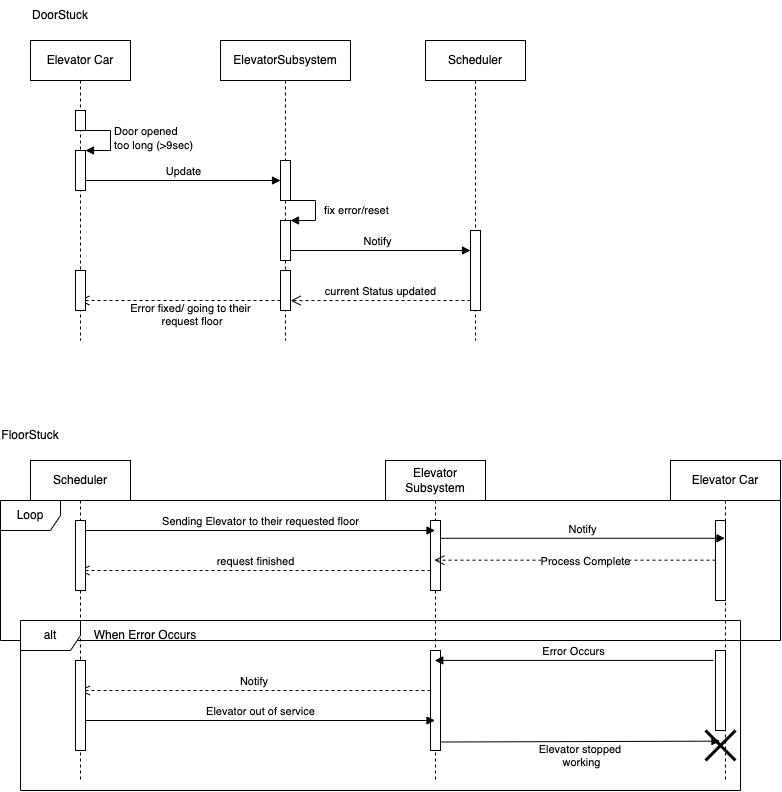

The diagram above was exported from draw.io. Its source (the exported page's mxGraphModel, read from the mxfile embedded in the PNG):
<mxGraphModel dx="1610" dy="815" grid="1" gridSize="10" guides="1" tooltips="1" connect="1" arrows="1" fold="1" page="1" pageScale="1" pageWidth="850" pageHeight="1100" math="0" shadow="0">
  <root>
    <mxCell id="0" />
    <mxCell id="1" parent="0" />
    <mxCell id="6MMg1ee782qCfKri8jzk-7" value="Scheduler" style="shape=umlLifeline;perimeter=lifelinePerimeter;whiteSpace=wrap;html=1;container=1;collapsible=0;recursiveResize=0;outlineConnect=0;fillColor=#FFFFFF;" vertex="1" parent="1">
      <mxGeometry x="465" y="60" width="100" height="300" as="geometry" />
    </mxCell>
    <mxCell id="6MMg1ee782qCfKri8jzk-8" value="" style="html=1;points=[];perimeter=orthogonalPerimeter;fillColor=#FFFFFF;" vertex="1" parent="6MMg1ee782qCfKri8jzk-7">
      <mxGeometry x="45" y="190" width="10" height="80" as="geometry" />
    </mxCell>
    <mxCell id="6MMg1ee782qCfKri8jzk-9" value="Notify" style="html=1;verticalAlign=bottom;endArrow=block;rounded=0;fillColor=#FFFFFF;" edge="1" parent="6MMg1ee782qCfKri8jzk-7" source="6MMg1ee782qCfKri8jzk-11">
      <mxGeometry width="80" relative="1" as="geometry">
        <mxPoint x="-85" y="210" as="sourcePoint" />
        <mxPoint x="45" y="210" as="targetPoint" />
      </mxGeometry>
    </mxCell>
    <mxCell id="6MMg1ee782qCfKri8jzk-10" value="current Status updated" style="html=1;verticalAlign=bottom;endArrow=open;dashed=1;endSize=8;rounded=0;fillColor=#FFFFFF;entryX=1.009;entryY=0.752;entryDx=0;entryDy=0;entryPerimeter=0;" edge="1" parent="6MMg1ee782qCfKri8jzk-7" target="6MMg1ee782qCfKri8jzk-15">
      <mxGeometry relative="1" as="geometry">
        <mxPoint x="45" y="260" as="sourcePoint" />
        <mxPoint x="-35" y="260" as="targetPoint" />
      </mxGeometry>
    </mxCell>
    <mxCell id="6MMg1ee782qCfKri8jzk-11" value="ElevatorSubsystem" style="shape=umlLifeline;perimeter=lifelinePerimeter;whiteSpace=wrap;html=1;container=1;collapsible=0;recursiveResize=0;outlineConnect=0;fillColor=#FFFFFF;" vertex="1" parent="1">
      <mxGeometry x="260" y="60" width="130" height="300" as="geometry" />
    </mxCell>
    <mxCell id="6MMg1ee782qCfKri8jzk-12" value="" style="html=1;points=[];perimeter=orthogonalPerimeter;fillColor=#FFFFFF;" vertex="1" parent="6MMg1ee782qCfKri8jzk-11">
      <mxGeometry x="60" y="120" width="10" height="40" as="geometry" />
    </mxCell>
    <mxCell id="6MMg1ee782qCfKri8jzk-13" value="" style="html=1;points=[];perimeter=orthogonalPerimeter;fillColor=#FFFFFF;" vertex="1" parent="6MMg1ee782qCfKri8jzk-11">
      <mxGeometry x="60" y="180" width="10" height="40" as="geometry" />
    </mxCell>
    <mxCell id="6MMg1ee782qCfKri8jzk-14" value="fix error/reset" style="edgeStyle=orthogonalEdgeStyle;html=1;align=left;spacingLeft=2;endArrow=block;rounded=0;entryX=1;entryY=0;fillColor=#FFFFFF;" edge="1" parent="6MMg1ee782qCfKri8jzk-11" target="6MMg1ee782qCfKri8jzk-13">
      <mxGeometry x="0.0667" y="5" relative="1" as="geometry">
        <mxPoint x="65" y="160" as="sourcePoint" />
        <Array as="points">
          <mxPoint x="95" y="160" />
        </Array>
        <mxPoint as="offset" />
      </mxGeometry>
    </mxCell>
    <mxCell id="6MMg1ee782qCfKri8jzk-15" value="" style="html=1;points=[];perimeter=orthogonalPerimeter;fillColor=#FFFFFF;" vertex="1" parent="6MMg1ee782qCfKri8jzk-11">
      <mxGeometry x="60" y="230" width="10" height="40" as="geometry" />
    </mxCell>
    <mxCell id="6MMg1ee782qCfKri8jzk-16" value="Error fixed/ going to their&lt;br&gt;&amp;nbsp;request floor" style="html=1;verticalAlign=bottom;endArrow=open;dashed=1;endSize=8;rounded=0;fillColor=#FFFFFF;" edge="1" parent="6MMg1ee782qCfKri8jzk-11" target="6MMg1ee782qCfKri8jzk-17">
      <mxGeometry x="-0.1027" y="30" relative="1" as="geometry">
        <mxPoint x="60" y="260" as="sourcePoint" />
        <mxPoint x="-20" y="260" as="targetPoint" />
        <mxPoint as="offset" />
      </mxGeometry>
    </mxCell>
    <mxCell id="6MMg1ee782qCfKri8jzk-17" value="Elevator Car" style="shape=umlLifeline;perimeter=lifelinePerimeter;whiteSpace=wrap;html=1;container=1;collapsible=0;recursiveResize=0;outlineConnect=0;fillColor=#FFFFFF;" vertex="1" parent="1">
      <mxGeometry x="70" y="60" width="100" height="300" as="geometry" />
    </mxCell>
    <mxCell id="6MMg1ee782qCfKri8jzk-18" value="" style="html=1;points=[];perimeter=orthogonalPerimeter;fillColor=#FFFFFF;" vertex="1" parent="6MMg1ee782qCfKri8jzk-17">
      <mxGeometry x="45" y="70" width="10" height="20" as="geometry" />
    </mxCell>
    <mxCell id="6MMg1ee782qCfKri8jzk-19" value="" style="html=1;points=[];perimeter=orthogonalPerimeter;fillColor=#FFFFFF;" vertex="1" parent="6MMg1ee782qCfKri8jzk-17">
      <mxGeometry x="45" y="110" width="10" height="40" as="geometry" />
    </mxCell>
    <mxCell id="6MMg1ee782qCfKri8jzk-20" value="Door opened&amp;nbsp;&lt;br&gt;too long (&amp;gt;9sec)" style="edgeStyle=orthogonalEdgeStyle;html=1;align=left;spacingLeft=2;endArrow=block;rounded=0;entryX=1;entryY=0;fillColor=#FFFFFF;" edge="1" parent="6MMg1ee782qCfKri8jzk-17" target="6MMg1ee782qCfKri8jzk-19">
      <mxGeometry relative="1" as="geometry">
        <mxPoint x="50" y="90" as="sourcePoint" />
        <Array as="points">
          <mxPoint x="80" y="90" />
        </Array>
      </mxGeometry>
    </mxCell>
    <mxCell id="6MMg1ee782qCfKri8jzk-21" value="Update" style="html=1;verticalAlign=bottom;endArrow=block;rounded=0;fillColor=#FFFFFF;" edge="1" parent="6MMg1ee782qCfKri8jzk-17" target="6MMg1ee782qCfKri8jzk-12">
      <mxGeometry width="80" relative="1" as="geometry">
        <mxPoint x="55" y="140" as="sourcePoint" />
        <mxPoint x="170" y="140" as="targetPoint" />
      </mxGeometry>
    </mxCell>
    <mxCell id="6MMg1ee782qCfKri8jzk-22" value="" style="html=1;points=[];perimeter=orthogonalPerimeter;fillColor=#FFFFFF;" vertex="1" parent="6MMg1ee782qCfKri8jzk-17">
      <mxGeometry x="45" y="230" width="10" height="40" as="geometry" />
    </mxCell>
    <mxCell id="6MMg1ee782qCfKri8jzk-23" value="Elevator Subsystem" style="shape=umlLifeline;perimeter=lifelinePerimeter;whiteSpace=wrap;html=1;container=1;collapsible=0;recursiveResize=0;outlineConnect=0;" vertex="1" parent="1">
      <mxGeometry x="425" y="480" width="100" height="320" as="geometry" />
    </mxCell>
    <mxCell id="6MMg1ee782qCfKri8jzk-25" value="" style="html=1;points=[];perimeter=orthogonalPerimeter;" vertex="1" parent="6MMg1ee782qCfKri8jzk-23">
      <mxGeometry x="45" y="60" width="10" height="70" as="geometry" />
    </mxCell>
    <mxCell id="6MMg1ee782qCfKri8jzk-29" value="request finished" style="html=1;verticalAlign=bottom;endArrow=open;dashed=1;endSize=8;rounded=0;" edge="1" parent="6MMg1ee782qCfKri8jzk-23" target="6MMg1ee782qCfKri8jzk-24">
      <mxGeometry relative="1" as="geometry">
        <mxPoint x="45" y="110" as="sourcePoint" />
        <mxPoint x="-205" y="110" as="targetPoint" />
      </mxGeometry>
    </mxCell>
    <mxCell id="6MMg1ee782qCfKri8jzk-31" value="" style="html=1;points=[];perimeter=orthogonalPerimeter;" vertex="1" parent="6MMg1ee782qCfKri8jzk-23">
      <mxGeometry x="45" y="190" width="10" height="100" as="geometry" />
    </mxCell>
    <mxCell id="6MMg1ee782qCfKri8jzk-33" value="Notify&amp;nbsp;" style="html=1;verticalAlign=bottom;endArrow=open;dashed=1;endSize=8;rounded=0;" edge="1" parent="6MMg1ee782qCfKri8jzk-23">
      <mxGeometry relative="1" as="geometry">
        <mxPoint x="45" y="230" as="sourcePoint" />
        <mxPoint x="-305.7499999999998" y="230" as="targetPoint" />
        <Array as="points">
          <mxPoint x="-65" y="230" />
        </Array>
      </mxGeometry>
    </mxCell>
    <mxCell id="6MMg1ee782qCfKri8jzk-24" value="Scheduler" style="shape=umlLifeline;perimeter=lifelinePerimeter;whiteSpace=wrap;html=1;container=1;collapsible=0;recursiveResize=0;outlineConnect=0;" vertex="1" parent="1">
      <mxGeometry x="70" y="480" width="100" height="320" as="geometry" />
    </mxCell>
    <mxCell id="6MMg1ee782qCfKri8jzk-26" value="" style="html=1;points=[];perimeter=orthogonalPerimeter;" vertex="1" parent="6MMg1ee782qCfKri8jzk-24">
      <mxGeometry x="45" y="60" width="10" height="70" as="geometry" />
    </mxCell>
    <mxCell id="6MMg1ee782qCfKri8jzk-27" value="Sending Elevator to their requested floor" style="html=1;verticalAlign=bottom;endArrow=block;rounded=0;" edge="1" parent="6MMg1ee782qCfKri8jzk-24" target="6MMg1ee782qCfKri8jzk-23">
      <mxGeometry width="80" relative="1" as="geometry">
        <mxPoint x="55" y="70" as="sourcePoint" />
        <mxPoint x="135" y="70" as="targetPoint" />
      </mxGeometry>
    </mxCell>
    <mxCell id="6MMg1ee782qCfKri8jzk-32" value="" style="html=1;points=[];perimeter=orthogonalPerimeter;" vertex="1" parent="6MMg1ee782qCfKri8jzk-24">
      <mxGeometry x="45" y="200" width="10" height="90" as="geometry" />
    </mxCell>
    <mxCell id="6MMg1ee782qCfKri8jzk-49" value="Elevator out of service" style="html=1;verticalAlign=bottom;endArrow=block;rounded=0;" edge="1" parent="6MMg1ee782qCfKri8jzk-24">
      <mxGeometry width="80" relative="1" as="geometry">
        <mxPoint x="55" y="260" as="sourcePoint" />
        <mxPoint x="404.5" y="260" as="targetPoint" />
      </mxGeometry>
    </mxCell>
    <mxCell id="6MMg1ee782qCfKri8jzk-41" value="Elevator Car" style="shape=umlLifeline;perimeter=lifelinePerimeter;whiteSpace=wrap;html=1;container=1;collapsible=0;recursiveResize=0;outlineConnect=0;" vertex="1" parent="1">
      <mxGeometry x="710" y="480" width="110" height="320" as="geometry" />
    </mxCell>
    <mxCell id="6MMg1ee782qCfKri8jzk-42" value="" style="html=1;points=[];perimeter=orthogonalPerimeter;" vertex="1" parent="6MMg1ee782qCfKri8jzk-41">
      <mxGeometry x="45" y="60" width="10" height="80" as="geometry" />
    </mxCell>
    <mxCell id="6MMg1ee782qCfKri8jzk-44" value="Process Complete" style="html=1;verticalAlign=bottom;endArrow=open;dashed=1;endSize=8;rounded=0;" edge="1" parent="6MMg1ee782qCfKri8jzk-41" target="6MMg1ee782qCfKri8jzk-23">
      <mxGeometry x="-0.0724" y="10" relative="1" as="geometry">
        <mxPoint x="45" y="99.68" as="sourcePoint" />
        <mxPoint x="-35" y="99.68" as="targetPoint" />
        <mxPoint as="offset" />
      </mxGeometry>
    </mxCell>
    <mxCell id="6MMg1ee782qCfKri8jzk-47" value="" style="html=1;points=[];perimeter=orthogonalPerimeter;" vertex="1" parent="6MMg1ee782qCfKri8jzk-41">
      <mxGeometry x="45" y="190" width="10" height="80" as="geometry" />
    </mxCell>
    <mxCell id="6MMg1ee782qCfKri8jzk-48" value="" style="shape=umlDestroy;whiteSpace=wrap;html=1;strokeWidth=3;" vertex="1" parent="6MMg1ee782qCfKri8jzk-41">
      <mxGeometry x="35" y="270" width="30" height="30" as="geometry" />
    </mxCell>
    <mxCell id="6MMg1ee782qCfKri8jzk-51" value="Loop" style="shape=umlFrame;whiteSpace=wrap;html=1;" vertex="1" parent="6MMg1ee782qCfKri8jzk-41">
      <mxGeometry x="-670" y="40" width="780" height="140" as="geometry" />
    </mxCell>
    <mxCell id="6MMg1ee782qCfKri8jzk-43" value="Notify" style="html=1;verticalAlign=bottom;endArrow=block;rounded=0;exitX=1;exitY=0.254;exitDx=0;exitDy=0;exitPerimeter=0;" edge="1" parent="1" source="6MMg1ee782qCfKri8jzk-25" target="6MMg1ee782qCfKri8jzk-41">
      <mxGeometry width="80" relative="1" as="geometry">
        <mxPoint x="570" y="560" as="sourcePoint" />
        <mxPoint x="650" y="560" as="targetPoint" />
      </mxGeometry>
    </mxCell>
    <mxCell id="6MMg1ee782qCfKri8jzk-45" value="Error Occurs" style="html=1;verticalAlign=bottom;endArrow=block;rounded=0;exitX=-0.206;exitY=0.124;exitDx=0;exitDy=0;exitPerimeter=0;" edge="1" parent="1" source="6MMg1ee782qCfKri8jzk-47">
      <mxGeometry width="80" relative="1" as="geometry">
        <mxPoint x="600" y="700" as="sourcePoint" />
        <mxPoint x="474.2500000000002" y="679.9199999999998" as="targetPoint" />
      </mxGeometry>
    </mxCell>
    <mxCell id="6MMg1ee782qCfKri8jzk-50" value="Elevator stopped&amp;nbsp;&lt;br&gt;working" style="html=1;verticalAlign=bottom;endArrow=block;rounded=0;exitX=1.08;exitY=0.915;exitDx=0;exitDy=0;exitPerimeter=0;" edge="1" parent="1" source="6MMg1ee782qCfKri8jzk-31">
      <mxGeometry x="0.0036" y="-30" width="80" relative="1" as="geometry">
        <mxPoint x="570" y="760" as="sourcePoint" />
        <mxPoint x="759.5" y="760.6500000000001" as="targetPoint" />
        <mxPoint as="offset" />
      </mxGeometry>
    </mxCell>
    <mxCell id="6MMg1ee782qCfKri8jzk-52" value="alt" style="shape=umlFrame;whiteSpace=wrap;html=1;" vertex="1" parent="1">
      <mxGeometry x="60" y="640" width="720" height="170" as="geometry" />
    </mxCell>
    <mxCell id="6MMg1ee782qCfKri8jzk-53" value="When Error Occurs" style="text;html=1;strokeColor=none;fillColor=none;align=center;verticalAlign=middle;whiteSpace=wrap;rounded=0;" vertex="1" parent="1">
      <mxGeometry x="120" y="640" width="130" height="30" as="geometry" />
    </mxCell>
    <mxCell id="6MMg1ee782qCfKri8jzk-54" value="DoorStuck" style="text;html=1;strokeColor=none;fillColor=none;align=center;verticalAlign=middle;whiteSpace=wrap;rounded=0;" vertex="1" parent="1">
      <mxGeometry x="70" y="20" width="60" height="30" as="geometry" />
    </mxCell>
    <mxCell id="6MMg1ee782qCfKri8jzk-55" value="FloorStuck" style="text;html=1;strokeColor=none;fillColor=none;align=center;verticalAlign=middle;whiteSpace=wrap;rounded=0;" vertex="1" parent="1">
      <mxGeometry x="40" y="440" width="60" height="30" as="geometry" />
    </mxCell>
  </root>
</mxGraphModel>